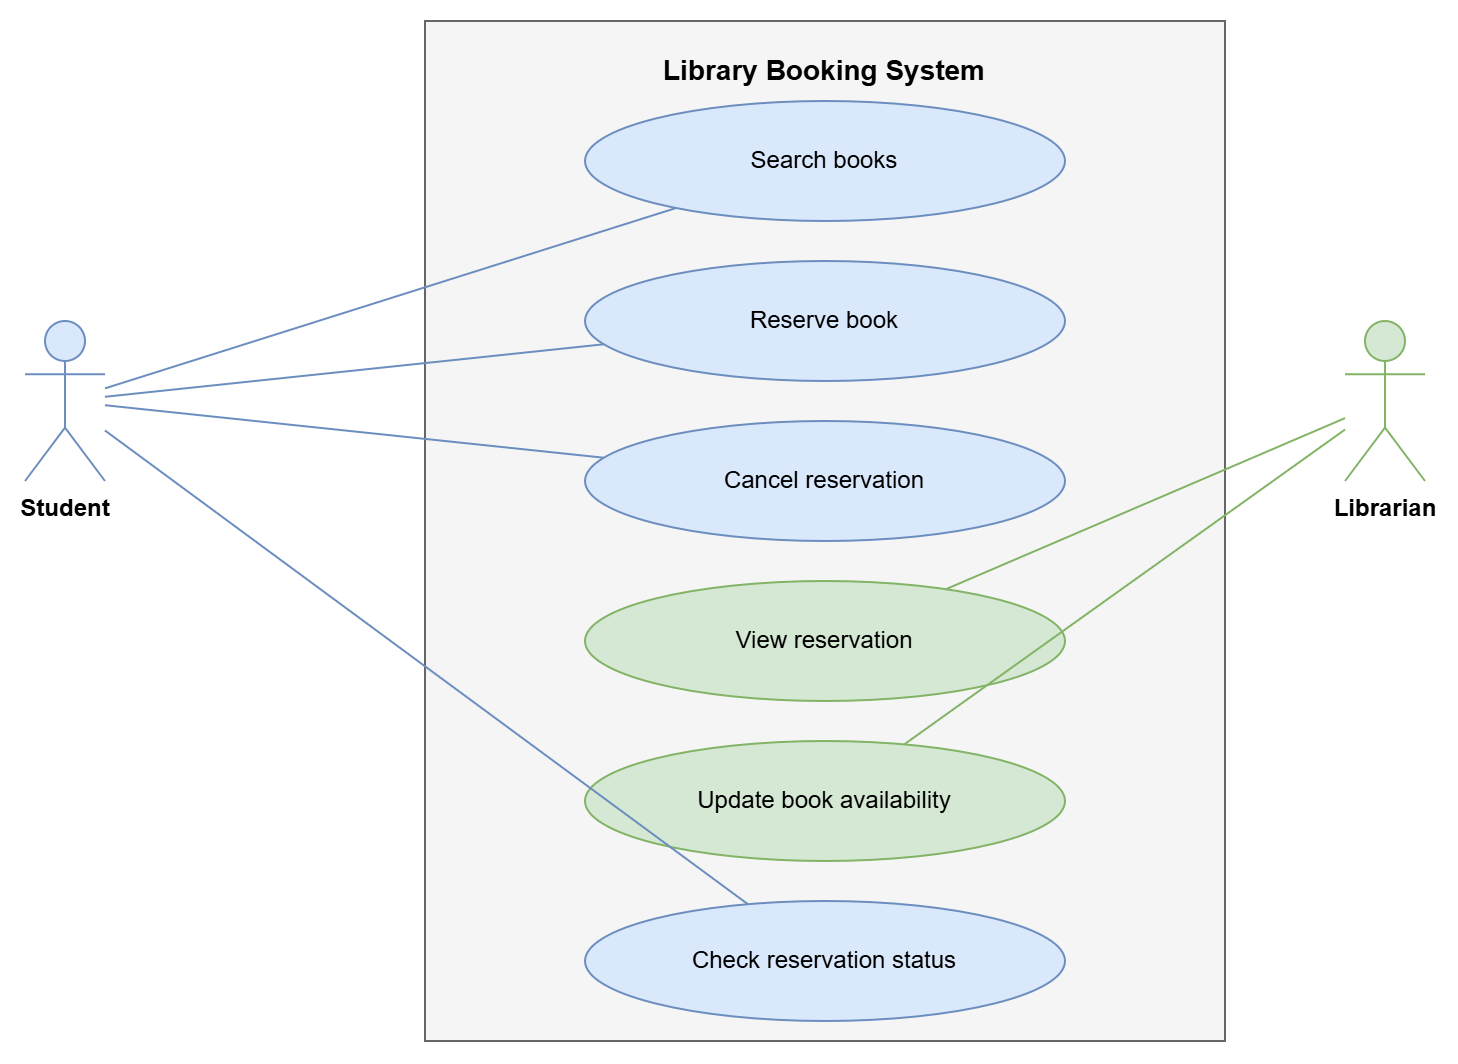

The diagram above was exported from draw.io. Its source (the exported page's mxGraphModel, read from the mxfile embedded in the PNG):
<mxGraphModel dx="1201" dy="764" grid="1" gridSize="10" guides="1" tooltips="1" connect="1" arrows="1" fold="1" page="1" pageScale="1" pageWidth="850" pageHeight="1100" math="0" shadow="0">
  <root>
    <mxCell id="0" />
    <mxCell id="1" parent="0" />
    <mxCell id="boundary" parent="1" style="rounded=0;whiteSpace=wrap;html=1;fillColor=#f5f5f5;strokeColor=#666666;fontSize=14;fontStyle=1;verticalAlign=top;align=center;spacingTop=10;" value="Library Booking System" vertex="1">
      <mxGeometry height="510" width="400" x="300" y="100" as="geometry" />
    </mxCell>
    <mxCell id="student" parent="1" style="shape=umlActor;verticalLabelPosition=bottom;verticalAlign=top;html=1;outlineConnect=0;fillColor=#dae8fc;strokeColor=#6c8ebf;fontStyle=1;" value="Student" vertex="1">
      <mxGeometry height="80" width="40" x="100" y="250" as="geometry" />
    </mxCell>
    <mxCell id="librarian" parent="1" style="shape=umlActor;verticalLabelPosition=bottom;verticalAlign=top;html=1;outlineConnect=0;fillColor=#d5e8d4;strokeColor=#82b366;fontStyle=1;" value="Librarian" vertex="1">
      <mxGeometry height="80" width="40" x="760" y="250" as="geometry" />
    </mxCell>
    <mxCell id="uc1" parent="1" style="ellipse;whiteSpace=wrap;html=1;fillColor=#dae8fc;strokeColor=#6c8ebf;" value="Search books" vertex="1">
      <mxGeometry height="60" width="240" x="380" y="140" as="geometry" />
    </mxCell>
    <mxCell id="uc2" parent="1" style="ellipse;whiteSpace=wrap;html=1;fillColor=#dae8fc;strokeColor=#6c8ebf;" value="Reserve book" vertex="1">
      <mxGeometry height="60" width="240" x="380" y="220" as="geometry" />
    </mxCell>
    <mxCell id="uc3" parent="1" style="ellipse;whiteSpace=wrap;html=1;fillColor=#dae8fc;strokeColor=#6c8ebf;" value="Cancel reservation" vertex="1">
      <mxGeometry height="60" width="240" x="380" y="300" as="geometry" />
    </mxCell>
    <mxCell id="uc4" parent="1" style="ellipse;whiteSpace=wrap;html=1;fillColor=#d5e8d4;strokeColor=#82b366;" value="View reservation" vertex="1">
      <mxGeometry height="60" width="240" x="380" y="380" as="geometry" />
    </mxCell>
    <mxCell id="uc5" parent="1" style="ellipse;whiteSpace=wrap;html=1;fillColor=#d5e8d4;strokeColor=#82b366;" value="Update book availability" vertex="1">
      <mxGeometry height="60" width="240" x="380" y="460" as="geometry" />
    </mxCell>
    <mxCell id="uc6" parent="1" style="ellipse;whiteSpace=wrap;html=1;fillColor=#dae8fc;strokeColor=#6c8ebf;" value="Check reservation status" vertex="1">
      <mxGeometry height="60" width="240" x="380" y="540" as="geometry" />
    </mxCell>
    <mxCell id="s1" edge="1" parent="1" source="student" style="endArrow=none;html=1;strokeColor=#6c8ebf;" target="uc1">
      <mxGeometry relative="1" as="geometry" />
    </mxCell>
    <mxCell id="s2" edge="1" parent="1" source="student" style="endArrow=none;html=1;strokeColor=#6c8ebf;" target="uc2">
      <mxGeometry relative="1" as="geometry" />
    </mxCell>
    <mxCell id="s3" edge="1" parent="1" source="student" style="endArrow=none;html=1;strokeColor=#6c8ebf;" target="uc3">
      <mxGeometry relative="1" as="geometry" />
    </mxCell>
    <mxCell id="s4" edge="1" parent="1" source="student" style="endArrow=none;html=1;strokeColor=#6c8ebf;" target="uc6">
      <mxGeometry relative="1" as="geometry" />
    </mxCell>
    <mxCell id="l1" edge="1" parent="1" source="librarian" style="endArrow=none;html=1;strokeColor=#82b366;" target="uc4">
      <mxGeometry relative="1" as="geometry" />
    </mxCell>
    <mxCell id="l2" edge="1" parent="1" source="librarian" style="endArrow=none;html=1;strokeColor=#82b366;" target="uc5">
      <mxGeometry relative="1" as="geometry" />
    </mxCell>
  </root>
</mxGraphModel>